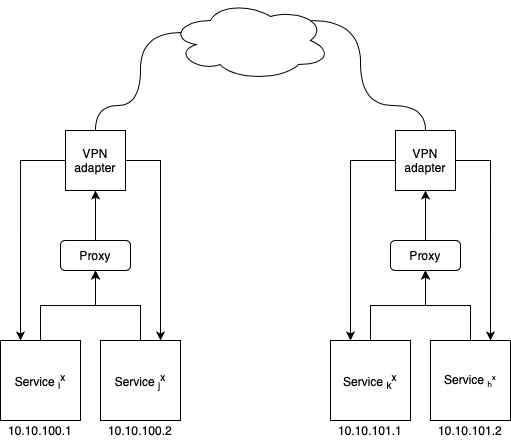

The diagram above was exported from draw.io. Its source (the exported page's mxGraphModel, read from the mxfile embedded in the PNG):
<mxGraphModel dx="1181" dy="614" grid="1" gridSize="10" guides="1" tooltips="1" connect="1" arrows="1" fold="1" page="1" pageScale="1" pageWidth="827" pageHeight="1169" math="0" shadow="0">
  <root>
    <mxCell id="0" />
    <mxCell id="1" parent="0" />
    <mxCell id="P2kNVdI6QD8FBGY-TdI7-9" style="edgeStyle=orthogonalEdgeStyle;rounded=0;orthogonalLoop=1;jettySize=auto;html=1;entryX=0.75;entryY=0;entryDx=0;entryDy=0;" edge="1" parent="1" source="P2kNVdI6QD8FBGY-TdI7-1" target="P2kNVdI6QD8FBGY-TdI7-7">
      <mxGeometry relative="1" as="geometry">
        <Array as="points">
          <mxPoint x="310" y="320" />
        </Array>
      </mxGeometry>
    </mxCell>
    <mxCell id="P2kNVdI6QD8FBGY-TdI7-10" style="edgeStyle=orthogonalEdgeStyle;rounded=0;orthogonalLoop=1;jettySize=auto;html=1;entryX=0.25;entryY=0;entryDx=0;entryDy=0;" edge="1" parent="1" source="P2kNVdI6QD8FBGY-TdI7-1" target="P2kNVdI6QD8FBGY-TdI7-2">
      <mxGeometry relative="1" as="geometry">
        <Array as="points">
          <mxPoint x="170" y="320" />
        </Array>
      </mxGeometry>
    </mxCell>
    <mxCell id="P2kNVdI6QD8FBGY-TdI7-22" style="edgeStyle=orthogonalEdgeStyle;rounded=0;orthogonalLoop=1;jettySize=auto;html=1;entryX=0.07;entryY=0.4;entryDx=0;entryDy=0;entryPerimeter=0;curved=1;exitX=0.5;exitY=0;exitDx=0;exitDy=0;endArrow=none;endFill=0;" edge="1" parent="1" source="P2kNVdI6QD8FBGY-TdI7-1" target="P2kNVdI6QD8FBGY-TdI7-20">
      <mxGeometry relative="1" as="geometry">
        <Array as="points">
          <mxPoint x="245" y="265" />
          <mxPoint x="290" y="265" />
          <mxPoint x="290" y="192" />
        </Array>
      </mxGeometry>
    </mxCell>
    <mxCell id="P2kNVdI6QD8FBGY-TdI7-1" value="VPN adapter" style="whiteSpace=wrap;html=1;aspect=fixed;" vertex="1" parent="1">
      <mxGeometry x="215" y="290" width="60" height="60" as="geometry" />
    </mxCell>
    <mxCell id="P2kNVdI6QD8FBGY-TdI7-4" style="edgeStyle=orthogonalEdgeStyle;rounded=0;orthogonalLoop=1;jettySize=auto;html=1;exitX=0.5;exitY=0;exitDx=0;exitDy=0;" edge="1" parent="1" source="P2kNVdI6QD8FBGY-TdI7-2" target="P2kNVdI6QD8FBGY-TdI7-3">
      <mxGeometry relative="1" as="geometry" />
    </mxCell>
    <mxCell id="P2kNVdI6QD8FBGY-TdI7-2" value="Service &lt;sub&gt;i&lt;/sub&gt;&lt;sup&gt;x&lt;br&gt;&lt;/sup&gt;" style="whiteSpace=wrap;html=1;aspect=fixed;" vertex="1" parent="1">
      <mxGeometry x="150" y="500" width="80" height="80" as="geometry" />
    </mxCell>
    <mxCell id="P2kNVdI6QD8FBGY-TdI7-5" style="edgeStyle=orthogonalEdgeStyle;rounded=0;orthogonalLoop=1;jettySize=auto;html=1;entryX=0.5;entryY=1;entryDx=0;entryDy=0;" edge="1" parent="1" source="P2kNVdI6QD8FBGY-TdI7-3" target="P2kNVdI6QD8FBGY-TdI7-1">
      <mxGeometry relative="1" as="geometry" />
    </mxCell>
    <mxCell id="P2kNVdI6QD8FBGY-TdI7-3" value="Proxy" style="rounded=1;whiteSpace=wrap;html=1;" vertex="1" parent="1">
      <mxGeometry x="210" y="400" width="70" height="30" as="geometry" />
    </mxCell>
    <mxCell id="P2kNVdI6QD8FBGY-TdI7-8" style="edgeStyle=orthogonalEdgeStyle;rounded=0;orthogonalLoop=1;jettySize=auto;html=1;exitX=0.5;exitY=0;exitDx=0;exitDy=0;" edge="1" parent="1" source="P2kNVdI6QD8FBGY-TdI7-7" target="P2kNVdI6QD8FBGY-TdI7-3">
      <mxGeometry relative="1" as="geometry" />
    </mxCell>
    <mxCell id="P2kNVdI6QD8FBGY-TdI7-7" value="Service &lt;sub&gt;j&lt;/sub&gt;&lt;sup&gt;x&lt;/sup&gt;" style="whiteSpace=wrap;html=1;aspect=fixed;" vertex="1" parent="1">
      <mxGeometry x="250" y="500" width="80" height="80" as="geometry" />
    </mxCell>
    <mxCell id="P2kNVdI6QD8FBGY-TdI7-11" style="edgeStyle=orthogonalEdgeStyle;rounded=0;orthogonalLoop=1;jettySize=auto;html=1;entryX=0.75;entryY=0;entryDx=0;entryDy=0;" edge="1" parent="1" source="P2kNVdI6QD8FBGY-TdI7-13" target="P2kNVdI6QD8FBGY-TdI7-19">
      <mxGeometry relative="1" as="geometry">
        <Array as="points">
          <mxPoint x="640" y="320" />
        </Array>
      </mxGeometry>
    </mxCell>
    <mxCell id="P2kNVdI6QD8FBGY-TdI7-12" style="edgeStyle=orthogonalEdgeStyle;rounded=0;orthogonalLoop=1;jettySize=auto;html=1;entryX=0.25;entryY=0;entryDx=0;entryDy=0;" edge="1" parent="1" source="P2kNVdI6QD8FBGY-TdI7-13" target="P2kNVdI6QD8FBGY-TdI7-15">
      <mxGeometry relative="1" as="geometry">
        <Array as="points">
          <mxPoint x="500" y="320" />
        </Array>
      </mxGeometry>
    </mxCell>
    <mxCell id="P2kNVdI6QD8FBGY-TdI7-23" style="edgeStyle=orthogonalEdgeStyle;curved=1;rounded=0;orthogonalLoop=1;jettySize=auto;html=1;exitX=0.5;exitY=0;exitDx=0;exitDy=0;entryX=0.88;entryY=0.25;entryDx=0;entryDy=0;entryPerimeter=0;endArrow=none;endFill=0;" edge="1" parent="1" source="P2kNVdI6QD8FBGY-TdI7-13" target="P2kNVdI6QD8FBGY-TdI7-20">
      <mxGeometry relative="1" as="geometry">
        <Array as="points">
          <mxPoint x="575" y="265" />
          <mxPoint x="510" y="265" />
          <mxPoint x="510" y="180" />
        </Array>
      </mxGeometry>
    </mxCell>
    <mxCell id="P2kNVdI6QD8FBGY-TdI7-13" value="VPN adapter" style="whiteSpace=wrap;html=1;aspect=fixed;" vertex="1" parent="1">
      <mxGeometry x="545" y="290" width="60" height="60" as="geometry" />
    </mxCell>
    <mxCell id="P2kNVdI6QD8FBGY-TdI7-14" style="edgeStyle=orthogonalEdgeStyle;rounded=0;orthogonalLoop=1;jettySize=auto;html=1;exitX=0.5;exitY=0;exitDx=0;exitDy=0;" edge="1" parent="1" source="P2kNVdI6QD8FBGY-TdI7-15" target="P2kNVdI6QD8FBGY-TdI7-17">
      <mxGeometry relative="1" as="geometry" />
    </mxCell>
    <mxCell id="P2kNVdI6QD8FBGY-TdI7-15" value="Service &lt;sub&gt;k&lt;/sub&gt;&lt;sup&gt;x&lt;br&gt;&lt;/sup&gt;" style="whiteSpace=wrap;html=1;aspect=fixed;" vertex="1" parent="1">
      <mxGeometry x="480" y="500" width="80" height="80" as="geometry" />
    </mxCell>
    <mxCell id="P2kNVdI6QD8FBGY-TdI7-16" style="edgeStyle=orthogonalEdgeStyle;rounded=0;orthogonalLoop=1;jettySize=auto;html=1;entryX=0.5;entryY=1;entryDx=0;entryDy=0;" edge="1" parent="1" source="P2kNVdI6QD8FBGY-TdI7-17" target="P2kNVdI6QD8FBGY-TdI7-13">
      <mxGeometry relative="1" as="geometry" />
    </mxCell>
    <mxCell id="P2kNVdI6QD8FBGY-TdI7-17" value="Proxy" style="rounded=1;whiteSpace=wrap;html=1;" vertex="1" parent="1">
      <mxGeometry x="540" y="400" width="70" height="30" as="geometry" />
    </mxCell>
    <mxCell id="P2kNVdI6QD8FBGY-TdI7-18" style="edgeStyle=orthogonalEdgeStyle;rounded=0;orthogonalLoop=1;jettySize=auto;html=1;exitX=0.5;exitY=0;exitDx=0;exitDy=0;" edge="1" parent="1" source="P2kNVdI6QD8FBGY-TdI7-19" target="P2kNVdI6QD8FBGY-TdI7-17">
      <mxGeometry relative="1" as="geometry" />
    </mxCell>
    <mxCell id="P2kNVdI6QD8FBGY-TdI7-19" value="Service &lt;font size=&quot;1&quot;&gt;&lt;sub&gt;h&lt;/sub&gt;&lt;sup&gt;x&lt;/sup&gt;&lt;/font&gt;" style="whiteSpace=wrap;html=1;aspect=fixed;" vertex="1" parent="1">
      <mxGeometry x="580" y="500" width="80" height="80" as="geometry" />
    </mxCell>
    <mxCell id="P2kNVdI6QD8FBGY-TdI7-20" value="" style="ellipse;shape=cloud;whiteSpace=wrap;html=1;" vertex="1" parent="1">
      <mxGeometry x="320" y="160" width="160" height="80" as="geometry" />
    </mxCell>
    <mxCell id="P2kNVdI6QD8FBGY-TdI7-24" value="10.10.100.1" style="text;html=1;strokeColor=none;fillColor=none;align=center;verticalAlign=middle;whiteSpace=wrap;rounded=0;" vertex="1" parent="1">
      <mxGeometry x="150" y="580" width="80" height="20" as="geometry" />
    </mxCell>
    <mxCell id="P2kNVdI6QD8FBGY-TdI7-25" value="10.10.100.2" style="text;html=1;strokeColor=none;fillColor=none;align=center;verticalAlign=middle;whiteSpace=wrap;rounded=0;" vertex="1" parent="1">
      <mxGeometry x="250" y="580" width="80" height="20" as="geometry" />
    </mxCell>
    <mxCell id="P2kNVdI6QD8FBGY-TdI7-26" value="10.10.101.1" style="text;html=1;strokeColor=none;fillColor=none;align=center;verticalAlign=middle;whiteSpace=wrap;rounded=0;" vertex="1" parent="1">
      <mxGeometry x="480" y="580" width="80" height="20" as="geometry" />
    </mxCell>
    <mxCell id="P2kNVdI6QD8FBGY-TdI7-27" value="10.10.101.2" style="text;html=1;strokeColor=none;fillColor=none;align=center;verticalAlign=middle;whiteSpace=wrap;rounded=0;" vertex="1" parent="1">
      <mxGeometry x="580" y="580" width="80" height="20" as="geometry" />
    </mxCell>
  </root>
</mxGraphModel>